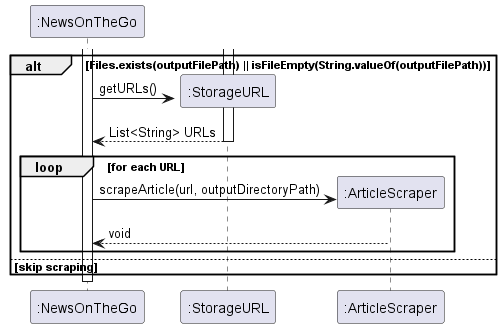

The diagram above was rendered by PlantUML. Its source (embedded in the PNG):
@startuml

Create ":NewsOnTheGo"
activate ":NewsOnTheGo"

alt Files.exists(outputFilePath) || isFileEmpty(String.valueOf(outputFilePath))

    Create ":StorageURL"
    activate ":StorageURL"

    ":NewsOnTheGo" -> ":StorageURL" : getURLs()
    ":StorageURL" --> ":NewsOnTheGo" : List<String> URLs
    deactivate ":StorageURL"

    Create ":ArticleScraper"
    loop for each URL
        ":NewsOnTheGo" -> ":ArticleScraper" : scrapeArticle(url, outputDirectoryPath)
        ":ArticleScraper" --> ":NewsOnTheGo" : void
    end
    deactivate ":ArticleScraper"

else skip scraping
end
deactivate ":NewsOnTheGo"
@enduml